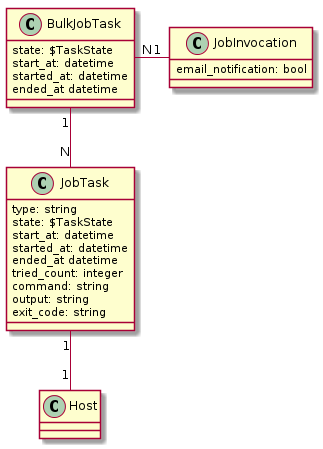

The diagram above was rendered by PlantUML. Its source (embedded in the PNG):
@startuml



class Host {
}

class JobInvocation {
  email_notification: bool
}

class BulkJobTask {
  state: $TaskState
  start_at: datetime
  started_at: datetime
  ended_at datetime
}

class JobTask {
  type: string
  state: $TaskState
  start_at: datetime
  started_at: datetime
  ended_at datetime
  tried_count: integer
  command: string
  output: string
  exit_code: string
}

BulkJobTask "N" - "1" JobInvocation
BulkJobTask "1" -- "N" JobTask
JobTask "1" -- "1" Host

 skinparam backgroundColor transparent

@enduml